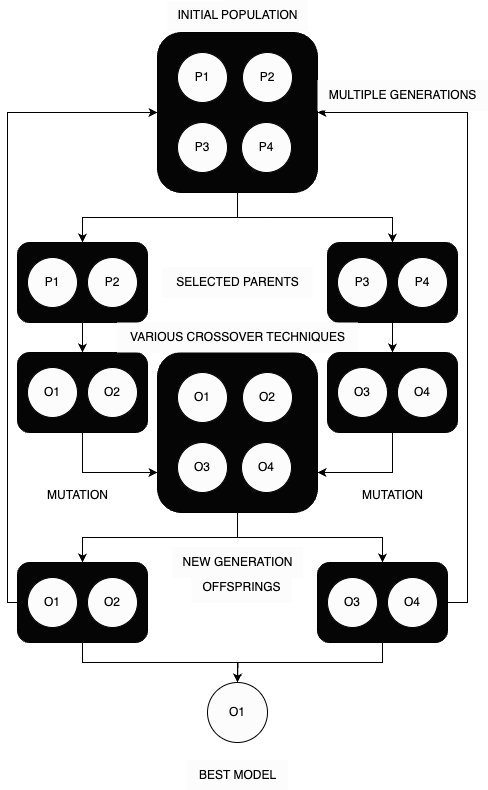

The diagram above was exported from draw.io. Its source (the exported page's mxGraphModel, read from the mxfile embedded in the PNG):
<mxGraphModel dx="1789" dy="850" grid="1" gridSize="10" guides="1" tooltips="1" connect="1" arrows="1" fold="1" page="1" pageScale="1" pageWidth="827" pageHeight="1169" math="0" shadow="0">
  <root>
    <mxCell id="0" />
    <mxCell id="1" parent="0" />
    <mxCell id="fgeQL8TgC4z3EfN4_7I2-17" style="edgeStyle=orthogonalEdgeStyle;rounded=0;orthogonalLoop=1;jettySize=auto;html=1;exitX=0.5;exitY=1;exitDx=0;exitDy=0;fillColor=#FCFCFC;" edge="1" parent="1" source="fgeQL8TgC4z3EfN4_7I2-10" target="fgeQL8TgC4z3EfN4_7I2-18">
      <mxGeometry relative="1" as="geometry">
        <mxPoint x="200" y="390" as="targetPoint" />
      </mxGeometry>
    </mxCell>
    <mxCell id="fgeQL8TgC4z3EfN4_7I2-37" style="edgeStyle=orthogonalEdgeStyle;rounded=0;orthogonalLoop=1;jettySize=auto;html=1;exitX=0.5;exitY=1;exitDx=0;exitDy=0;entryX=0.5;entryY=0;entryDx=0;entryDy=0;fillColor=#FCFCFC;" edge="1" parent="1" source="fgeQL8TgC4z3EfN4_7I2-10" target="fgeQL8TgC4z3EfN4_7I2-25">
      <mxGeometry relative="1" as="geometry" />
    </mxCell>
    <mxCell id="fgeQL8TgC4z3EfN4_7I2-10" value="" style="rounded=1;whiteSpace=wrap;html=1;fillColor=#050505;" vertex="1" parent="1">
      <mxGeometry x="280" y="150" width="160" height="160" as="geometry" />
    </mxCell>
    <mxCell id="fgeQL8TgC4z3EfN4_7I2-11" value="P1" style="ellipse;whiteSpace=wrap;html=1;aspect=fixed;fillColor=#FCFCFC;" vertex="1" parent="1">
      <mxGeometry x="300" y="170" width="50" height="50" as="geometry" />
    </mxCell>
    <mxCell id="fgeQL8TgC4z3EfN4_7I2-12" value="P3" style="ellipse;whiteSpace=wrap;html=1;aspect=fixed;fillColor=#FCFCFC;" vertex="1" parent="1">
      <mxGeometry x="300" y="240" width="50" height="50" as="geometry" />
    </mxCell>
    <mxCell id="fgeQL8TgC4z3EfN4_7I2-13" value="P4" style="ellipse;whiteSpace=wrap;html=1;aspect=fixed;fillColor=#FCFCFC;" vertex="1" parent="1">
      <mxGeometry x="364" y="240" width="50" height="50" as="geometry" />
    </mxCell>
    <mxCell id="fgeQL8TgC4z3EfN4_7I2-14" value="P2" style="ellipse;whiteSpace=wrap;html=1;aspect=fixed;fillColor=#FCFCFC;" vertex="1" parent="1">
      <mxGeometry x="365" y="170" width="50" height="50" as="geometry" />
    </mxCell>
    <mxCell id="fgeQL8TgC4z3EfN4_7I2-83" style="edgeStyle=orthogonalEdgeStyle;rounded=0;orthogonalLoop=1;jettySize=auto;html=1;exitX=0.5;exitY=1;exitDx=0;exitDy=0;entryX=0.5;entryY=0;entryDx=0;entryDy=0;" edge="1" parent="1" source="fgeQL8TgC4z3EfN4_7I2-18" target="fgeQL8TgC4z3EfN4_7I2-60">
      <mxGeometry relative="1" as="geometry" />
    </mxCell>
    <mxCell id="fgeQL8TgC4z3EfN4_7I2-18" value="" style="rounded=1;whiteSpace=wrap;html=1;fillColor=#050505;" vertex="1" parent="1">
      <mxGeometry x="140" y="360" width="130" height="80" as="geometry" />
    </mxCell>
    <mxCell id="fgeQL8TgC4z3EfN4_7I2-19" value="P2" style="ellipse;whiteSpace=wrap;html=1;aspect=fixed;fillColor=#FCFCFC;" vertex="1" parent="1">
      <mxGeometry x="210" y="375" width="50" height="50" as="geometry" />
    </mxCell>
    <mxCell id="fgeQL8TgC4z3EfN4_7I2-20" value="P1" style="ellipse;whiteSpace=wrap;html=1;aspect=fixed;fillColor=#FCFCFC;" vertex="1" parent="1">
      <mxGeometry x="150" y="375" width="50" height="50" as="geometry" />
    </mxCell>
    <mxCell id="fgeQL8TgC4z3EfN4_7I2-28" style="edgeStyle=orthogonalEdgeStyle;rounded=0;orthogonalLoop=1;jettySize=auto;html=1;exitX=0.5;exitY=0;exitDx=0;exitDy=0;entryX=0.5;entryY=0;entryDx=0;entryDy=0;fillColor=#FCFCFC;" edge="1" parent="1" source="fgeQL8TgC4z3EfN4_7I2-25" target="fgeQL8TgC4z3EfN4_7I2-25">
      <mxGeometry relative="1" as="geometry">
        <mxPoint x="360" y="310" as="targetPoint" />
      </mxGeometry>
    </mxCell>
    <mxCell id="fgeQL8TgC4z3EfN4_7I2-77" style="edgeStyle=orthogonalEdgeStyle;rounded=0;orthogonalLoop=1;jettySize=auto;html=1;exitX=0.5;exitY=1;exitDx=0;exitDy=0;entryX=0.5;entryY=0;entryDx=0;entryDy=0;" edge="1" parent="1" source="fgeQL8TgC4z3EfN4_7I2-25" target="fgeQL8TgC4z3EfN4_7I2-74">
      <mxGeometry relative="1" as="geometry" />
    </mxCell>
    <mxCell id="fgeQL8TgC4z3EfN4_7I2-25" value="" style="rounded=1;whiteSpace=wrap;html=1;fillColor=#050505;" vertex="1" parent="1">
      <mxGeometry x="450" y="360" width="130" height="80" as="geometry" />
    </mxCell>
    <mxCell id="fgeQL8TgC4z3EfN4_7I2-26" value="P3" style="ellipse;whiteSpace=wrap;html=1;aspect=fixed;fillColor=#FCFCFC;" vertex="1" parent="1">
      <mxGeometry x="460" y="375" width="50" height="50" as="geometry" />
    </mxCell>
    <mxCell id="fgeQL8TgC4z3EfN4_7I2-27" value="P4" style="ellipse;whiteSpace=wrap;html=1;aspect=fixed;fillColor=#FCFCFC;" vertex="1" parent="1">
      <mxGeometry x="520" y="375" width="50" height="50" as="geometry" />
    </mxCell>
    <mxCell id="fgeQL8TgC4z3EfN4_7I2-36" style="edgeStyle=orthogonalEdgeStyle;rounded=0;orthogonalLoop=1;jettySize=auto;html=1;exitX=0.5;exitY=1;exitDx=0;exitDy=0;entryX=0.5;entryY=0;entryDx=0;entryDy=0;fillColor=#FCFCFC;" edge="1" parent="1" source="fgeQL8TgC4z3EfN4_7I2-29" target="fgeQL8TgC4z3EfN4_7I2-38">
      <mxGeometry relative="1" as="geometry">
        <mxPoint x="360" y="680" as="targetPoint" />
      </mxGeometry>
    </mxCell>
    <mxCell id="fgeQL8TgC4z3EfN4_7I2-54" style="edgeStyle=orthogonalEdgeStyle;rounded=0;orthogonalLoop=1;jettySize=auto;html=1;exitX=0.5;exitY=1;exitDx=0;exitDy=0;fillColor=#FCFCFC;" edge="1" parent="1" source="fgeQL8TgC4z3EfN4_7I2-29" target="fgeQL8TgC4z3EfN4_7I2-50">
      <mxGeometry relative="1" as="geometry" />
    </mxCell>
    <mxCell id="fgeQL8TgC4z3EfN4_7I2-29" value="" style="rounded=1;whiteSpace=wrap;html=1;fillColor=#050505;" vertex="1" parent="1">
      <mxGeometry x="280" y="470" width="160" height="160" as="geometry" />
    </mxCell>
    <mxCell id="fgeQL8TgC4z3EfN4_7I2-30" value="O1" style="ellipse;whiteSpace=wrap;html=1;aspect=fixed;fillColor=#FCFCFC;" vertex="1" parent="1">
      <mxGeometry x="300" y="490" width="50" height="50" as="geometry" />
    </mxCell>
    <mxCell id="fgeQL8TgC4z3EfN4_7I2-31" value="O3" style="ellipse;whiteSpace=wrap;html=1;aspect=fixed;fillColor=#FCFCFC;" vertex="1" parent="1">
      <mxGeometry x="300" y="560" width="50" height="50" as="geometry" />
    </mxCell>
    <mxCell id="fgeQL8TgC4z3EfN4_7I2-32" value="O4" style="ellipse;whiteSpace=wrap;html=1;aspect=fixed;fillColor=#FCFCFC;" vertex="1" parent="1">
      <mxGeometry x="364" y="560" width="50" height="50" as="geometry" />
    </mxCell>
    <mxCell id="fgeQL8TgC4z3EfN4_7I2-33" value="O2" style="ellipse;whiteSpace=wrap;html=1;aspect=fixed;fillColor=#FCFCFC;" vertex="1" parent="1">
      <mxGeometry x="365" y="490" width="50" height="50" as="geometry" />
    </mxCell>
    <mxCell id="fgeQL8TgC4z3EfN4_7I2-41" style="edgeStyle=orthogonalEdgeStyle;rounded=0;orthogonalLoop=1;jettySize=auto;html=1;exitX=0.5;exitY=1;exitDx=0;exitDy=0;fillColor=#FCFCFC;" edge="1" parent="1" source="fgeQL8TgC4z3EfN4_7I2-38">
      <mxGeometry relative="1" as="geometry">
        <mxPoint x="360" y="800" as="targetPoint" />
      </mxGeometry>
    </mxCell>
    <mxCell id="fgeQL8TgC4z3EfN4_7I2-56" style="edgeStyle=orthogonalEdgeStyle;rounded=0;orthogonalLoop=1;jettySize=auto;html=1;exitX=0;exitY=0.5;exitDx=0;exitDy=0;entryX=0;entryY=0.5;entryDx=0;entryDy=0;fillColor=#FCFCFC;" edge="1" parent="1" source="fgeQL8TgC4z3EfN4_7I2-38" target="fgeQL8TgC4z3EfN4_7I2-10">
      <mxGeometry relative="1" as="geometry">
        <Array as="points">
          <mxPoint x="130" y="720" />
          <mxPoint x="130" y="230" />
        </Array>
      </mxGeometry>
    </mxCell>
    <mxCell id="fgeQL8TgC4z3EfN4_7I2-38" value="" style="rounded=1;whiteSpace=wrap;html=1;fillColor=#050505;" vertex="1" parent="1">
      <mxGeometry x="140" y="680" width="130" height="80" as="geometry" />
    </mxCell>
    <mxCell id="fgeQL8TgC4z3EfN4_7I2-39" value="O2" style="ellipse;whiteSpace=wrap;html=1;aspect=fixed;fillColor=#FCFCFC;" vertex="1" parent="1">
      <mxGeometry x="210" y="695" width="50" height="50" as="geometry" />
    </mxCell>
    <mxCell id="fgeQL8TgC4z3EfN4_7I2-40" value="O1" style="ellipse;whiteSpace=wrap;html=1;aspect=fixed;fillColor=#FCFCFC;" vertex="1" parent="1">
      <mxGeometry x="150" y="695" width="50" height="50" as="geometry" />
    </mxCell>
    <mxCell id="fgeQL8TgC4z3EfN4_7I2-42" value="O1" style="ellipse;whiteSpace=wrap;html=1;aspect=fixed;fillColor=#FCFCFC;" vertex="1" parent="1">
      <mxGeometry x="330" y="800" width="60" height="60" as="geometry" />
    </mxCell>
    <mxCell id="fgeQL8TgC4z3EfN4_7I2-43" value="INITIAL POPULATION" style="text;html=1;align=center;verticalAlign=middle;resizable=0;points=[];autosize=1;strokeColor=none;fillColor=#FCFCFC;" vertex="1" parent="1">
      <mxGeometry x="290" y="118" width="140" height="30" as="geometry" />
    </mxCell>
    <mxCell id="fgeQL8TgC4z3EfN4_7I2-44" value="OFFSPRINGS" style="text;html=1;align=center;verticalAlign=middle;resizable=0;points=[];autosize=1;strokeColor=none;fillColor=#FCFCFC;" vertex="1" parent="1">
      <mxGeometry x="314" y="690" width="100" height="30" as="geometry" />
    </mxCell>
    <mxCell id="fgeQL8TgC4z3EfN4_7I2-45" value="SELECTED PARENTS" style="text;html=1;align=center;verticalAlign=middle;resizable=0;points=[];autosize=1;strokeColor=none;fillColor=#FCFCFC;" vertex="1" parent="1">
      <mxGeometry x="285" y="385" width="150" height="30" as="geometry" />
    </mxCell>
    <mxCell id="fgeQL8TgC4z3EfN4_7I2-48" value="NEW GENERATION" style="text;html=1;align=center;verticalAlign=middle;resizable=0;points=[];autosize=1;strokeColor=none;fillColor=#FCFCFC;" vertex="1" parent="1">
      <mxGeometry x="295" y="665" width="130" height="30" as="geometry" />
    </mxCell>
    <mxCell id="fgeQL8TgC4z3EfN4_7I2-55" style="edgeStyle=orthogonalEdgeStyle;rounded=0;orthogonalLoop=1;jettySize=auto;html=1;exitX=0.5;exitY=1;exitDx=0;exitDy=0;entryX=0.5;entryY=0;entryDx=0;entryDy=0;fillColor=#FCFCFC;" edge="1" parent="1" source="fgeQL8TgC4z3EfN4_7I2-50" target="fgeQL8TgC4z3EfN4_7I2-42">
      <mxGeometry relative="1" as="geometry" />
    </mxCell>
    <mxCell id="fgeQL8TgC4z3EfN4_7I2-57" style="edgeStyle=orthogonalEdgeStyle;rounded=0;orthogonalLoop=1;jettySize=auto;html=1;exitX=1;exitY=0.5;exitDx=0;exitDy=0;entryX=1;entryY=0.5;entryDx=0;entryDy=0;fillColor=#FCFCFC;" edge="1" parent="1" source="fgeQL8TgC4z3EfN4_7I2-50" target="fgeQL8TgC4z3EfN4_7I2-10">
      <mxGeometry relative="1" as="geometry" />
    </mxCell>
    <mxCell id="fgeQL8TgC4z3EfN4_7I2-50" value="" style="rounded=1;whiteSpace=wrap;html=1;fillColor=#050505;" vertex="1" parent="1">
      <mxGeometry x="440" y="680" width="130" height="80" as="geometry" />
    </mxCell>
    <mxCell id="fgeQL8TgC4z3EfN4_7I2-51" value="O4" style="ellipse;whiteSpace=wrap;html=1;aspect=fixed;fillColor=#FCFCFC;" vertex="1" parent="1">
      <mxGeometry x="510" y="695" width="50" height="50" as="geometry" />
    </mxCell>
    <mxCell id="fgeQL8TgC4z3EfN4_7I2-52" value="O3" style="ellipse;whiteSpace=wrap;html=1;aspect=fixed;fillColor=#FCFCFC;" vertex="1" parent="1">
      <mxGeometry x="450" y="695" width="50" height="50" as="geometry" />
    </mxCell>
    <mxCell id="fgeQL8TgC4z3EfN4_7I2-58" value="BEST MODEL" style="text;html=1;align=center;verticalAlign=middle;resizable=0;points=[];autosize=1;strokeColor=none;fillColor=#FCFCFC;" vertex="1" parent="1">
      <mxGeometry x="310" y="878" width="100" height="30" as="geometry" />
    </mxCell>
    <mxCell id="fgeQL8TgC4z3EfN4_7I2-59" value="MULTIPLE GENERATIONS" style="text;html=1;align=center;verticalAlign=middle;resizable=0;points=[];autosize=1;strokeColor=none;fillColor=#FCFCFC;" vertex="1" parent="1">
      <mxGeometry x="440" y="198" width="170" height="30" as="geometry" />
    </mxCell>
    <mxCell id="fgeQL8TgC4z3EfN4_7I2-84" style="edgeStyle=orthogonalEdgeStyle;rounded=0;orthogonalLoop=1;jettySize=auto;html=1;exitX=0.5;exitY=1;exitDx=0;exitDy=0;entryX=0;entryY=0.75;entryDx=0;entryDy=0;" edge="1" parent="1" source="fgeQL8TgC4z3EfN4_7I2-60" target="fgeQL8TgC4z3EfN4_7I2-29">
      <mxGeometry relative="1" as="geometry" />
    </mxCell>
    <mxCell id="fgeQL8TgC4z3EfN4_7I2-60" value="" style="rounded=1;whiteSpace=wrap;html=1;fillColor=#050505;" vertex="1" parent="1">
      <mxGeometry x="140" y="470" width="130" height="80" as="geometry" />
    </mxCell>
    <mxCell id="fgeQL8TgC4z3EfN4_7I2-61" value="O2" style="ellipse;whiteSpace=wrap;html=1;aspect=fixed;fillColor=#FCFCFC;" vertex="1" parent="1">
      <mxGeometry x="210" y="485" width="50" height="50" as="geometry" />
    </mxCell>
    <mxCell id="fgeQL8TgC4z3EfN4_7I2-62" value="O1" style="ellipse;whiteSpace=wrap;html=1;aspect=fixed;fillColor=#FCFCFC;" vertex="1" parent="1">
      <mxGeometry x="150" y="485" width="50" height="50" as="geometry" />
    </mxCell>
    <mxCell id="fgeQL8TgC4z3EfN4_7I2-63" value="VARIOUS CROSSOVER TECHNIQUES" style="text;html=1;align=center;verticalAlign=middle;resizable=0;points=[];autosize=1;strokeColor=none;fillColor=#FCFCFC;" vertex="1" parent="1">
      <mxGeometry x="240" y="440" width="240" height="30" as="geometry" />
    </mxCell>
    <mxCell id="fgeQL8TgC4z3EfN4_7I2-85" style="edgeStyle=orthogonalEdgeStyle;rounded=0;orthogonalLoop=1;jettySize=auto;html=1;exitX=0.5;exitY=1;exitDx=0;exitDy=0;entryX=1;entryY=0.75;entryDx=0;entryDy=0;" edge="1" parent="1" source="fgeQL8TgC4z3EfN4_7I2-74" target="fgeQL8TgC4z3EfN4_7I2-29">
      <mxGeometry relative="1" as="geometry" />
    </mxCell>
    <mxCell id="fgeQL8TgC4z3EfN4_7I2-74" value="" style="rounded=1;whiteSpace=wrap;html=1;fillColor=#050505;" vertex="1" parent="1">
      <mxGeometry x="450" y="470" width="130" height="80" as="geometry" />
    </mxCell>
    <mxCell id="fgeQL8TgC4z3EfN4_7I2-75" value="O3" style="ellipse;whiteSpace=wrap;html=1;aspect=fixed;fillColor=#FCFCFC;" vertex="1" parent="1">
      <mxGeometry x="460" y="485" width="50" height="50" as="geometry" />
    </mxCell>
    <mxCell id="fgeQL8TgC4z3EfN4_7I2-76" value="O4" style="ellipse;whiteSpace=wrap;html=1;aspect=fixed;fillColor=#FCFCFC;" vertex="1" parent="1">
      <mxGeometry x="520" y="485" width="50" height="50" as="geometry" />
    </mxCell>
    <mxCell id="fgeQL8TgC4z3EfN4_7I2-86" value="MUTATION" style="text;html=1;align=center;verticalAlign=middle;resizable=0;points=[];autosize=1;strokeColor=none;fillColor=none;" vertex="1" parent="1">
      <mxGeometry x="160" y="598" width="80" height="30" as="geometry" />
    </mxCell>
    <mxCell id="fgeQL8TgC4z3EfN4_7I2-87" value="MUTATION" style="text;html=1;align=center;verticalAlign=middle;resizable=0;points=[];autosize=1;strokeColor=none;fillColor=none;" vertex="1" parent="1">
      <mxGeometry x="475" y="598" width="80" height="30" as="geometry" />
    </mxCell>
  </root>
</mxGraphModel>